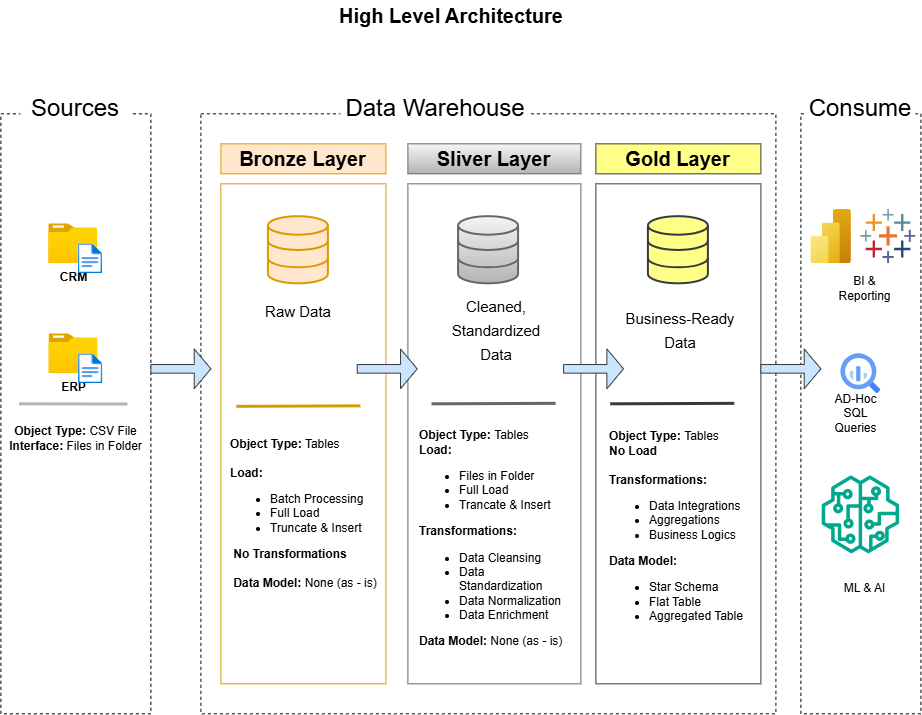

The diagram above was exported from draw.io. Its source (the exported page's mxGraphModel, read from the mxfile embedded in the PNG):
<mxGraphModel dx="1106" dy="737" grid="1" gridSize="10" guides="1" tooltips="1" connect="1" arrows="1" fold="1" page="1" pageScale="1" pageWidth="850" pageHeight="1100" math="0" shadow="0">
  <root>
    <mxCell id="0" />
    <mxCell id="1" parent="0" />
    <mxCell id="d27WwrcaPotg2-MT-YEt-1" parent="1" style="rounded=0;whiteSpace=wrap;html=1;strokeColor=default;dashed=1;fillColor=none;" value="" vertex="1">
      <mxGeometry height="600" width="150" x="230" y="713.33" as="geometry" />
    </mxCell>
    <mxCell id="d27WwrcaPotg2-MT-YEt-2" parent="1" style="rounded=0;whiteSpace=wrap;html=1;fontSize=24;strokeColor=none;" value="Sources" vertex="1">
      <mxGeometry height="30" width="110" x="250" y="693.33" as="geometry" />
    </mxCell>
    <mxCell id="d27WwrcaPotg2-MT-YEt-3" parent="1" style="rounded=0;whiteSpace=wrap;html=1;strokeColor=light-dark(#0e0c0c, #F8F2F2);dashed=1;fillColor=none;" value="" vertex="1">
      <mxGeometry height="600" width="575" x="430" y="713.33" as="geometry" />
    </mxCell>
    <mxCell id="d27WwrcaPotg2-MT-YEt-4" parent="1" style="rounded=0;whiteSpace=wrap;html=1;fontSize=24;strokeColor=none;" value="Data Warehouse" vertex="1">
      <mxGeometry height="30" width="190" x="570" y="693.33" as="geometry" />
    </mxCell>
    <mxCell id="d27WwrcaPotg2-MT-YEt-5" parent="1" style="rounded=0;whiteSpace=wrap;html=1;strokeColor=light-dark(#030303,#F8F2F2);dashed=1;fillColor=none;" value="" vertex="1">
      <mxGeometry height="600" width="120" x="1030" y="713.33" as="geometry" />
    </mxCell>
    <mxCell id="d27WwrcaPotg2-MT-YEt-6" parent="1" style="rounded=0;whiteSpace=wrap;html=1;fontSize=24;strokeColor=none;" value="Consume" vertex="1">
      <mxGeometry height="30" width="110" x="1035" y="693.33" as="geometry" />
    </mxCell>
    <mxCell id="d27WwrcaPotg2-MT-YEt-7" parent="1" style="rounded=0;whiteSpace=wrap;html=1;fillColor=#ffe6cc;strokeColor=#d79b00;fontSize=20;fontStyle=1;" value="Bronze Layer" vertex="1">
      <mxGeometry height="30" width="165" x="450" y="743.33" as="geometry" />
    </mxCell>
    <mxCell id="d27WwrcaPotg2-MT-YEt-8" parent="1" style="rounded=0;whiteSpace=wrap;html=1;fillColor=none;strokeColor=#d79b00;fontSize=20;" value="" vertex="1">
      <mxGeometry height="500" width="165" x="450" y="783.33" as="geometry" />
    </mxCell>
    <mxCell id="d27WwrcaPotg2-MT-YEt-9" parent="1" style="rounded=0;whiteSpace=wrap;html=1;fillColor=none;strokeColor=#666666;fontSize=20;gradientColor=#b3b3b3;" value="" vertex="1">
      <mxGeometry height="500" width="173" x="637" y="783.33" as="geometry" />
    </mxCell>
    <mxCell id="d27WwrcaPotg2-MT-YEt-10" parent="1" style="rounded=0;whiteSpace=wrap;html=1;fillColor=#f5f5f5;strokeColor=#666666;fontSize=20;fontStyle=1;gradientColor=#b3b3b3;" value="Sliver Layer" vertex="1">
      <mxGeometry height="30" width="173" x="637" y="743.33" as="geometry" />
    </mxCell>
    <mxCell id="d27WwrcaPotg2-MT-YEt-11" parent="1" style="rounded=0;whiteSpace=wrap;html=1;fillColor=none;strokeColor=#36393d;fontSize=20;" value="" vertex="1">
      <mxGeometry height="500" width="165" x="825" y="783.33" as="geometry" />
    </mxCell>
    <mxCell id="d27WwrcaPotg2-MT-YEt-12" parent="1" style="rounded=0;whiteSpace=wrap;html=1;fillColor=#ffff88;strokeColor=#36393d;fontSize=20;fontStyle=1" value="Gold Layer" vertex="1">
      <mxGeometry height="30" width="165" x="825" y="743.33" as="geometry" />
    </mxCell>
    <mxCell id="d27WwrcaPotg2-MT-YEt-13" parent="1" style="image;aspect=fixed;html=1;points=[];align=center;fontSize=12;image=img/lib/azure2/general/Folder_Blank.svg;" value="&lt;b&gt;CRM&lt;/b&gt;" vertex="1">
      <mxGeometry height="39.77" width="49" x="277.83" y="823.33" as="geometry" />
    </mxCell>
    <mxCell id="d27WwrcaPotg2-MT-YEt-14" parent="1" style="image;aspect=fixed;html=1;points=[];align=center;fontSize=12;image=img/lib/azure2/general/File.svg;" value="" vertex="1">
      <mxGeometry height="30" width="24.35" x="307.33000000000004" y="843.33" as="geometry" />
    </mxCell>
    <mxCell id="d27WwrcaPotg2-MT-YEt-15" parent="1" style="image;aspect=fixed;html=1;points=[];align=center;fontSize=12;image=img/lib/azure2/general/Folder_Blank.svg;" value="&lt;b&gt;ERP&lt;/b&gt;" vertex="1">
      <mxGeometry height="39.77" width="49" x="278.07" y="933.33" as="geometry" />
    </mxCell>
    <mxCell id="d27WwrcaPotg2-MT-YEt-16" parent="1" style="image;aspect=fixed;html=1;points=[];align=center;fontSize=12;image=img/lib/azure2/general/File.svg;" value="" vertex="1">
      <mxGeometry height="30" width="24.35" x="307.57" y="953.33" as="geometry" />
    </mxCell>
    <mxCell id="d27WwrcaPotg2-MT-YEt-17" edge="1" parent="1" style="endArrow=none;html=1;rounded=0;exitX=0.055;exitY=0.78;exitDx=0;exitDy=0;exitPerimeter=0;strokeColor=#B3B3B3;strokeWidth=3;" value="">
      <mxGeometry height="50" relative="1" width="50" as="geometry">
        <mxPoint x="248.13000000000002" y="1003.33" as="sourcePoint" />
        <mxPoint x="356.53" y="1003.5300000000001" as="targetPoint" />
      </mxGeometry>
    </mxCell>
    <mxCell id="d27WwrcaPotg2-MT-YEt-18" parent="1" style="text;html=1;whiteSpace=wrap;strokeColor=none;fillColor=none;align=center;verticalAlign=middle;rounded=0;" value="&lt;b&gt;Object Type:&lt;/b&gt; CSV File&lt;div&gt;&lt;b style=&quot;background-color: transparent; color: light-dark(rgb(0, 0, 0), rgb(255, 255, 255));&quot;&gt;Interface: &lt;/b&gt;&lt;span style=&quot;background-color: transparent; color: light-dark(rgb(0, 0, 0), rgb(255, 255, 255));&quot;&gt;Files in Folder&lt;/span&gt;&lt;/div&gt;" vertex="1">
      <mxGeometry height="30" width="142.67" x="233.67000000000002" y="1023.33" as="geometry" />
    </mxCell>
    <mxCell id="d27WwrcaPotg2-MT-YEt-19" parent="1" style="html=1;verticalLabelPosition=bottom;align=center;labelBackgroundColor=#ffffff;verticalAlign=top;strokeWidth=2;strokeColor=#d79b00;shadow=0;dashed=0;shape=mxgraph.ios7.icons.data;fillColor=#ffe6cc;" value="" vertex="1">
      <mxGeometry height="67.17" width="60" x="497.5" y="816.1600000000001" as="geometry" />
    </mxCell>
    <mxCell id="d27WwrcaPotg2-MT-YEt-20" parent="1" style="html=1;verticalLabelPosition=bottom;align=center;labelBackgroundColor=#ffffff;verticalAlign=top;strokeWidth=2;strokeColor=#666666;shadow=0;dashed=0;shape=mxgraph.ios7.icons.data;fillColor=#f5f5f5;gradientColor=#b3b3b3;" value="" vertex="1">
      <mxGeometry height="67.17" width="60" x="687.6700000000001" y="816.1600000000001" as="geometry" />
    </mxCell>
    <mxCell id="d27WwrcaPotg2-MT-YEt-21" parent="1" style="html=1;verticalLabelPosition=bottom;align=center;labelBackgroundColor=#ffffff;verticalAlign=top;strokeWidth=2;strokeColor=#36393d;shadow=0;dashed=0;shape=mxgraph.ios7.icons.data;fillColor=#ffff88;" value="" vertex="1">
      <mxGeometry height="67.17" width="60" x="877.5" y="816.1600000000001" as="geometry" />
    </mxCell>
    <mxCell id="d27WwrcaPotg2-MT-YEt-22" parent="1" style="shape=singleArrow;whiteSpace=wrap;html=1;fillColor=#cce5ff;strokeColor=#36393d;arrowWidth=0.21628198199215665;arrowSize=0.2782389322916667;" value="" vertex="1">
      <mxGeometry height="39.77" width="60" x="586.3299999999999" y="948.45" as="geometry" />
    </mxCell>
    <mxCell id="d27WwrcaPotg2-MT-YEt-23" parent="1" style="shape=singleArrow;whiteSpace=wrap;html=1;fillColor=#cce5ff;strokeColor=#36393d;arrowWidth=0.21628198199215665;arrowSize=0.2782389322916667;" value="" vertex="1">
      <mxGeometry height="39.77" width="60" x="380" y="948.45" as="geometry" />
    </mxCell>
    <mxCell id="d27WwrcaPotg2-MT-YEt-24" parent="1" style="shape=singleArrow;whiteSpace=wrap;html=1;fillColor=#cce5ff;strokeColor=#36393d;arrowWidth=0.21628198199215665;arrowSize=0.2782389322916667;" value="" vertex="1">
      <mxGeometry height="39.77" width="60" x="792.67" y="948.45" as="geometry" />
    </mxCell>
    <mxCell id="d27WwrcaPotg2-MT-YEt-25" parent="1" style="shape=singleArrow;whiteSpace=wrap;html=1;fillColor=#cce5ff;strokeColor=#36393d;arrowWidth=0.21628198199215665;arrowSize=0.2782389322916667;" value="" vertex="1">
      <mxGeometry height="39.77" width="60" x="990" y="948.45" as="geometry" />
    </mxCell>
    <mxCell id="d27WwrcaPotg2-MT-YEt-26" parent="1" style="text;html=1;whiteSpace=wrap;strokeColor=none;fillColor=none;align=center;verticalAlign=middle;rounded=0;fontSize=15;" value="Raw Data" vertex="1">
      <mxGeometry height="30" width="100" x="477.5" y="895.83" as="geometry" />
    </mxCell>
    <mxCell id="d27WwrcaPotg2-MT-YEt-27" parent="1" style="text;html=1;whiteSpace=wrap;strokeColor=none;fillColor=none;align=center;verticalAlign=middle;rounded=0;fontSize=20;" value="&lt;font style=&quot;font-size: 15px;&quot;&gt;Cleaned, Standardized Data&lt;/font&gt;" vertex="1">
      <mxGeometry height="30" width="120" x="665.1700000000001" y="912.8700000000001" as="geometry" />
    </mxCell>
    <mxCell id="d27WwrcaPotg2-MT-YEt-28" edge="1" parent="1" style="endArrow=none;html=1;rounded=0;exitX=0.055;exitY=0.78;exitDx=0;exitDy=0;exitPerimeter=0;strokeColor=#d79b00;strokeWidth=3;entryX=0.971;entryY=0.439;entryDx=0;entryDy=0;entryPerimeter=0;fillColor=#ffe6cc;" value="">
      <mxGeometry height="50" relative="1" width="50" as="geometry">
        <mxPoint x="465.48" y="1005.83" as="sourcePoint" />
        <mxPoint x="589.5300000000001" y="1005.33" as="targetPoint" />
      </mxGeometry>
    </mxCell>
    <mxCell id="d27WwrcaPotg2-MT-YEt-29" parent="1" style="text;html=1;whiteSpace=wrap;strokeColor=none;fillColor=none;align=left;verticalAlign=middle;rounded=0;" value="&lt;b&gt;Object Type:&lt;/b&gt;&amp;nbsp;Tables&lt;div&gt;&lt;br&gt;&lt;div style=&quot;&quot;&gt;&lt;b style=&quot;background-color: transparent; color: light-dark(rgb(0, 0, 0), rgb(255, 255, 255));&quot;&gt;Load:&amp;nbsp;&lt;/b&gt;&lt;/div&gt;&lt;div style=&quot;&quot;&gt;&lt;ul&gt;&lt;li style=&quot;&quot;&gt;&lt;span style=&quot;background-color: transparent; color: light-dark(rgb(0, 0, 0), rgb(255, 255, 255));&quot;&gt;Batch Processing&lt;/span&gt;&lt;/li&gt;&lt;li style=&quot;&quot;&gt;&lt;span style=&quot;background-color: transparent; color: light-dark(rgb(0, 0, 0), rgb(255, 255, 255));&quot;&gt;Full Load&lt;/span&gt;&lt;/li&gt;&lt;li style=&quot;&quot;&gt;&lt;span style=&quot;background-color: transparent; color: light-dark(rgb(0, 0, 0), rgb(255, 255, 255));&quot;&gt;Truncate &amp;amp; Insert&lt;/span&gt;&lt;/li&gt;&lt;/ul&gt;&lt;div style=&quot;&quot;&gt;&lt;b&gt;&amp;nbsp;No Transformations&lt;/b&gt;&lt;/div&gt;&lt;div style=&quot;&quot;&gt;&lt;br&gt;&lt;/div&gt;&lt;div style=&quot;&quot;&gt;&lt;b&gt;&amp;nbsp;Data Model:&lt;/b&gt; None (as - is)&lt;/div&gt;&lt;/div&gt;&lt;/div&gt;" vertex="1">
      <mxGeometry height="135" width="150" x="457.5" y="1045.83" as="geometry" />
    </mxCell>
    <mxCell id="d27WwrcaPotg2-MT-YEt-30" edge="1" parent="1" style="endArrow=none;html=1;rounded=0;exitX=0.055;exitY=0.78;exitDx=0;exitDy=0;exitPerimeter=0;strokeColor=#666666;strokeWidth=3;entryX=0.971;entryY=0.439;entryDx=0;entryDy=0;entryPerimeter=0;fillColor=#f5f5f5;gradientColor=#b3b3b3;" value="">
      <mxGeometry height="50" relative="1" width="50" as="geometry">
        <mxPoint x="660.6400000000001" y="1003.33" as="sourcePoint" />
        <mxPoint x="784.69" y="1002.83" as="targetPoint" />
      </mxGeometry>
    </mxCell>
    <mxCell id="d27WwrcaPotg2-MT-YEt-31" parent="1" style="text;html=1;whiteSpace=wrap;strokeColor=none;fillColor=none;align=left;verticalAlign=middle;rounded=0;" value="&lt;b&gt;Object Type: &lt;/b&gt;Tables&lt;div style=&quot;&quot;&gt;&lt;b style=&quot;background-color: transparent; color: light-dark(rgb(0, 0, 0), rgb(255, 255, 255));&quot;&gt;Load:&amp;nbsp;&lt;/b&gt;&lt;/div&gt;&lt;div&gt;&lt;ul&gt;&lt;li&gt;&lt;span style=&quot;background-color: transparent; color: light-dark(rgb(0, 0, 0), rgb(255, 255, 255));&quot;&gt;Files in Folder&lt;/span&gt;&lt;/li&gt;&lt;li style=&quot;&quot;&gt;&lt;span style=&quot;background-color: transparent; color: light-dark(rgb(0, 0, 0), rgb(255, 255, 255));&quot;&gt;Full Load&lt;/span&gt;&lt;/li&gt;&lt;li style=&quot;&quot;&gt;&lt;span style=&quot;background-color: transparent; color: light-dark(rgb(0, 0, 0), rgb(255, 255, 255));&quot;&gt;Trancate &amp;amp; Insert&lt;/span&gt;&lt;/li&gt;&lt;/ul&gt;&lt;div style=&quot;&quot;&gt;&lt;b&gt;Transformations:&lt;/b&gt;&lt;/div&gt;&lt;/div&gt;&lt;div style=&quot;&quot;&gt;&lt;ul&gt;&lt;li&gt;Data Cleansing&lt;/li&gt;&lt;li&gt;Data Standardization&lt;/li&gt;&lt;li&gt;Data Normalization&lt;/li&gt;&lt;li&gt;Data Enrichment&lt;/li&gt;&lt;/ul&gt;&lt;div&gt;&lt;b&gt;Data Model:&lt;/b&gt; None (as - is)&lt;/div&gt;&lt;/div&gt;" vertex="1">
      <mxGeometry height="30" width="150" x="646.33" y="1123.33" as="geometry" />
    </mxCell>
    <mxCell id="d27WwrcaPotg2-MT-YEt-32" edge="1" parent="1" style="endArrow=none;html=1;rounded=0;exitX=0.055;exitY=0.78;exitDx=0;exitDy=0;exitPerimeter=0;strokeColor=#36393d;strokeWidth=3;entryX=0.971;entryY=0.439;entryDx=0;entryDy=0;entryPerimeter=0;fillColor=#ffff88;" value="">
      <mxGeometry height="50" relative="1" width="50" as="geometry">
        <mxPoint x="839.3100000000001" y="1003.33" as="sourcePoint" />
        <mxPoint x="963.3600000000001" y="1002.83" as="targetPoint" />
      </mxGeometry>
    </mxCell>
    <mxCell id="d27WwrcaPotg2-MT-YEt-33" parent="1" style="text;html=1;whiteSpace=wrap;strokeColor=none;fillColor=none;align=left;verticalAlign=middle;rounded=0;" value="&lt;div style=&quot;&quot;&gt;&lt;b style=&quot;background-color: transparent; color: light-dark(rgb(0, 0, 0), rgb(255, 255, 255));&quot;&gt;Object Type: &lt;/b&gt;&lt;span style=&quot;background-color: transparent; color: light-dark(rgb(0, 0, 0), rgb(255, 255, 255));&quot;&gt;Tables&lt;/span&gt;&lt;/div&gt;&lt;div style=&quot;&quot;&gt;&lt;b style=&quot;background-color: transparent; color: light-dark(rgb(0, 0, 0), rgb(255, 255, 255));&quot;&gt;No Load&lt;/b&gt;&lt;/div&gt;&lt;div style=&quot;&quot;&gt;&lt;b style=&quot;background-color: transparent; color: light-dark(rgb(0, 0, 0), rgb(255, 255, 255));&quot;&gt;&lt;br&gt;&lt;/b&gt;&lt;/div&gt;&lt;div style=&quot;&quot;&gt;&lt;b style=&quot;background-color: transparent; color: light-dark(rgb(0, 0, 0), rgb(255, 255, 255));&quot;&gt;Transformations:&lt;/b&gt;&lt;/div&gt;&lt;div style=&quot;&quot;&gt;&lt;ul&gt;&lt;li&gt;&lt;span style=&quot;background-color: transparent; color: light-dark(rgb(0, 0, 0), rgb(255, 255, 255));&quot;&gt;Data Integrations&lt;/span&gt;&lt;/li&gt;&lt;li&gt;&lt;span style=&quot;background-color: transparent; color: light-dark(rgb(0, 0, 0), rgb(255, 255, 255));&quot;&gt;Aggregations&lt;/span&gt;&lt;/li&gt;&lt;li style=&quot;&quot;&gt;&lt;span style=&quot;background-color: transparent; color: light-dark(rgb(0, 0, 0), rgb(255, 255, 255));&quot;&gt;Business Logics&lt;/span&gt;&lt;/li&gt;&lt;/ul&gt;&lt;div&gt;&lt;b&gt;Data Model:&lt;/b&gt;&lt;/div&gt;&lt;div&gt;&lt;ul&gt;&lt;li&gt;Star Schema&lt;/li&gt;&lt;li&gt;Flat Table&lt;/li&gt;&lt;li&gt;Aggregated Table&lt;/li&gt;&lt;/ul&gt;&lt;/div&gt;&lt;/div&gt;" vertex="1">
      <mxGeometry height="157.5" width="142.67" x="836.16" y="1053.33" as="geometry" />
    </mxCell>
    <mxCell id="d27WwrcaPotg2-MT-YEt-34" parent="1" style="text;html=1;whiteSpace=wrap;strokeColor=none;fillColor=none;align=center;verticalAlign=middle;rounded=0;fontSize=20;" value="&lt;font style=&quot;font-size: 15px;&quot;&gt;Business-Ready Data&lt;/font&gt;" vertex="1">
      <mxGeometry height="30" width="120" x="850" y="912.8700000000001" as="geometry" />
    </mxCell>
    <mxCell id="d27WwrcaPotg2-MT-YEt-35" parent="1" style="image;aspect=fixed;html=1;points=[];align=center;fontSize=12;image=img/lib/azure2/analytics/Power_BI_Embedded.svg;" value="" vertex="1">
      <mxGeometry height="54" width="40.5" x="1040" y="809.1" as="geometry" />
    </mxCell>
    <mxCell id="d27WwrcaPotg2-MT-YEt-36" parent="1" style="verticalLabelPosition=bottom;aspect=fixed;html=1;shape=mxgraph.salesforce.analytics;fillColor=none;strokeColor=none;" value="" vertex="1">
      <mxGeometry height="54" width="55.1" x="1090" y="809.1" as="geometry" />
    </mxCell>
    <mxCell id="d27WwrcaPotg2-MT-YEt-37" parent="1" style="editableCssRules=.*;html=1;shape=image;verticalLabelPosition=bottom;labelBackgroundColor=#ffffff;verticalAlign=top;aspect=fixed;imageAspect=0;image=data:image/svg+xml,(base64 omitted: 1156 chars);" value="" vertex="1">
      <mxGeometry height="40" width="40" x="1070" y="953.33" as="geometry" />
    </mxCell>
    <mxCell id="d27WwrcaPotg2-MT-YEt-38" parent="1" style="sketch=0;outlineConnect=0;fontColor=#232F3E;gradientColor=none;fillColor=#01A88D;strokeColor=none;dashed=0;verticalLabelPosition=bottom;verticalAlign=top;align=center;html=1;fontSize=12;fontStyle=0;aspect=fixed;pointerEvents=1;shape=mxgraph.aws4.sagemaker_model;" value="" vertex="1">
      <mxGeometry height="78" width="78" x="1051" y="1075.33" as="geometry" />
    </mxCell>
    <mxCell id="d27WwrcaPotg2-MT-YEt-39" parent="1" style="text;html=1;whiteSpace=wrap;strokeColor=none;fillColor=none;align=center;verticalAlign=middle;rounded=0;" value="BI &amp;amp; Reporting" vertex="1">
      <mxGeometry height="30" width="69" x="1060" y="873.33" as="geometry" />
    </mxCell>
    <mxCell id="d27WwrcaPotg2-MT-YEt-40" parent="1" style="text;html=1;whiteSpace=wrap;strokeColor=none;fillColor=none;align=center;verticalAlign=middle;rounded=0;" value="AD-Hoc&lt;div&gt;SQL Queries&lt;/div&gt;" vertex="1">
      <mxGeometry height="30" width="69" x="1051" y="998.33" as="geometry" />
    </mxCell>
    <mxCell id="d27WwrcaPotg2-MT-YEt-41" parent="1" style="text;html=1;whiteSpace=wrap;strokeColor=none;fillColor=none;align=center;verticalAlign=middle;rounded=0;" value="ML &amp;amp; AI" vertex="1">
      <mxGeometry height="30" width="69" x="1060" y="1173.33" as="geometry" />
    </mxCell>
    <mxCell id="d27WwrcaPotg2-MT-YEt-42" parent="1" style="shape=image;html=1;verticalAlign=top;verticalLabelPosition=bottom;labelBackgroundColor=#ffffff;imageAspect=0;aspect=fixed;image=https://icons.diagrams.net/assets/apps-and-system-logos/1/SQL_Server.svg" value="" vertex="1">
      <mxGeometry height="63.33" width="78" x="430" y="650" as="geometry" />
    </mxCell>
    <mxCell id="jG2-jXA1TGeJ13U586g6-1" parent="1" style="text;html=1;whiteSpace=wrap;strokeColor=none;fillColor=none;align=center;verticalAlign=middle;rounded=0;" value="&lt;font style=&quot;font-size: 20px;&quot;&gt;&lt;b&gt;High Level Architecture&lt;/b&gt;&lt;/font&gt;" vertex="1">
      <mxGeometry height="30" width="642.5" x="360" y="600" as="geometry" />
    </mxCell>
  </root>
</mxGraphModel>